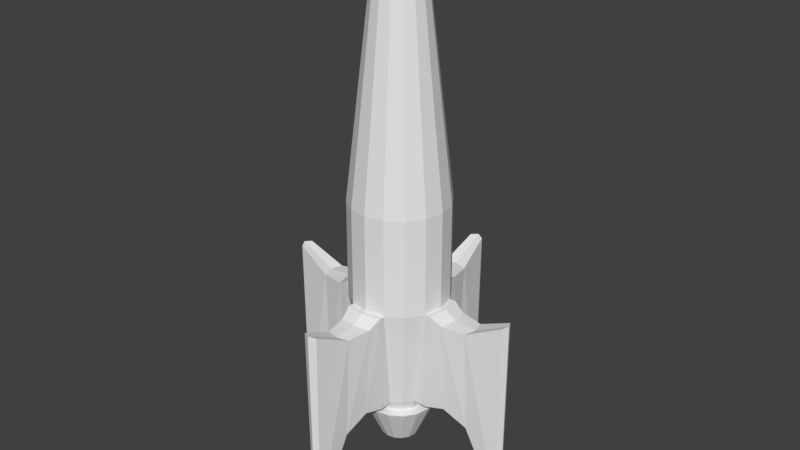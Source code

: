 # Source: Spaceship.blend  (saved by Blender 2.78.0; exported with 4.5.12 LTS)
import bpy
from mathutils import Matrix  # noqa: F401  (used for matrix-valued properties, if any)

bpy.ops.wm.read_factory_settings(use_empty=True)
scene = bpy.context.scene
scene.name = 'Scene'

# ---- collections
col_collection_1 = bpy.data.collections.new('Collection 1'); scene.collection.children.link(col_collection_1)

# ---- world
world_world = bpy.data.worlds.new('World'); scene.world = world_world
world_world.color = (0.05088, 0.05088, 0.05088)
world_world.use_sun_shadow = False
world_world.sun_shadow_jitter_overblur = 0.0
world_world.cycles.sampling_method = 'MANUAL'

# ---- meshes
me_cylinder = bpy.data.meshes.new('Cylinder')
me_cylinder.from_pydata([(0.2965, -0.1228, 0.3707), (0.2269, -0.2269, 0.3707), (0.1228, -0.2965, 0.3707), (0.1581, -0.0655, 1.649), (0.121, -0.121, 1.649), (0.0655, -0.1581, 1.649), (0.158, -0.06546, 1.721), (0.1209, -0.121, 1.721), (0.06546, -0.158, 1.721), (0.07901, -0.03273, 1.892), (0.06047, -0.06048, 1.892), (0.03273, -0.07901, 1.892), (0.1074, -0.4101, -0.3157), (0.06715, -0.4068, -0.9375), (0.07821, -0.5613, -0.3226), (0.04888, -0.5681, -1.016), (0.04601, -0.7952, -0.2057), (0.02876, -0.802, -1.511), (0.1234, -0.3346, -0.2677), (0.07712, -0.2732, -0.9771), (0.1228, -0.2965, -0.2712), (0.2269, -0.2269, -0.2712), (0.2965, -0.1228, -0.2712), (0.07676, -0.1853, -0.9732), (0.1418, -0.1418, -0.9732), (0.1853, -0.07676, -0.9732), (0.4101, -0.1074, -0.3157), (0.4068, -0.06715, -0.9375), (0.5613, -0.07821, -0.3226), (0.5681, -0.04888, -1.016), (0.7952, -0.04601, -0.2057), (0.802, -0.02876, -1.511), (0.3346, -0.1234, -0.2677), (0.2732, -0.07712, -0.9771), (0.06555, -0.1583, -1.048), (0.1211, -0.1211, -1.048), (0.1583, -0.06555, -1.048), (0.04796, -0.1158, -1.309), (0.08862, -0.08862, -1.309), (0.1158, -0.04796, -1.309), (0.09288, -0.2242, -1.048), (0.1716, -0.1716, -1.048), (0.2242, -0.09288, -1.048), (0.0, -0.3209, 0.3707), (0.0, -0.1712, 1.649), (0.0, -0.171, 1.721), (0.0, -0.08552, 1.892), (0.0, -0.4312, -0.3125), (0.0, -0.42, -0.9355), (0.0, -0.5848, -0.3186), (0.0, -0.5828, -1.014), (0.0, -0.8187, -0.1983), (0.0, -0.8167, -1.507), (0.0, -0.359, -0.2659), (0.0, -0.2885, -0.976), (0.0, -0.3209, -0.2712), (0.0, -0.2006, -0.9732), (0.0, -0.1713, -1.048), (0.0, -0.1253, -1.309), (0.0, -0.2427, -1.048), (0.08552, 0.0, 1.892), (0.171, 0.0, 1.721), (0.1712, 0.0, 1.649), (0.3209, 0.0, 0.3707), (0.3209, 0.0, -0.2712), (0.2006, 0.0, -0.9732), (0.4312, 0.0, -0.3125), (0.42, 0.0, -0.9355), (0.5848, 0.0, -0.3186), (0.5828, 0.0, -1.014), (0.8187, 0.0, -0.1983), (0.8167, 0.0, -1.507), (0.359, 0.0, -0.2659), (0.2885, 0.0, -0.976), (0.1713, 0.0, -1.048), (0.1253, 0.0, -1.309), (0.2427, 0.0, -1.048), (0.0, 0.0, -1.309), (0.0, 0.0, 1.892)], [], [(63, 0, 22, 64), (0, 1, 21, 22), (1, 2, 20, 21), (2, 43, 55, 20), (53, 47, 12, 18), (1, 4, 5, 2), (63, 62, 3, 0), (2, 5, 44, 43), (0, 3, 4, 1), (5, 8, 45, 44), (4, 7, 8, 5), (3, 6, 7, 4), (62, 61, 6, 3), (60, 78, 9), (61, 60, 9, 6), (6, 9, 10, 7), (7, 10, 11, 8), (8, 11, 46, 45), (9, 78, 10), (10, 78, 11), (11, 78, 46), (19, 13, 48, 54), (18, 12, 13, 19), (49, 51, 16, 14), (15, 17, 52, 50), (12, 14, 15, 13), (13, 15, 50, 48), (47, 49, 14, 12), (51, 52, 17, 16), (14, 16, 17, 15), (20, 18, 19, 23), (23, 19, 54, 56), (55, 53, 18, 20), (38, 77, 39), (37, 77, 38), (58, 77, 37), (39, 77, 75), (72, 32, 26, 66), (22, 21, 24, 25), (21, 20, 23, 24), (36, 35, 41, 42), (74, 36, 42, 76), (34, 57, 59, 40), (35, 34, 40, 41), (33, 73, 67, 27), (32, 33, 27, 26), (68, 28, 30, 70), (29, 69, 71, 31), (26, 27, 29, 28), (27, 67, 69, 29), (66, 26, 28, 68), (70, 30, 31, 71), (28, 29, 31, 30), (22, 25, 33, 32), (25, 65, 73, 33), (64, 22, 32, 72), (65, 25, 36, 74), (25, 24, 35, 36), (24, 23, 34, 35), (23, 56, 57, 34), (40, 59, 58, 37), (41, 40, 37, 38), (42, 41, 38, 39), (76, 42, 39, 75)])
_uv = me_cylinder.uv_layers.new(name='UVMap')
_uv.uv.foreach_set('vector', [0.3702, 0.5262, 0.3289, 0.5246, 0.33, 0.3126, 0.3718, 0.3129, 0.3289, 0.5246, 0.2878, 0.5239, 0.2884, 0.3131, 0.33, 0.3126, 0.2878, 0.5239, 0.2465, 0.5242, 0.2466, 0.3123, 0.2884, 0.3131, 0.2465, 0.5242, 0.2051, 0.5254, 0.2051, 0.3123, 0.2466, 0.3123, 0.6329, 0.3399, 0.6112, 0.3352, 0.6202, 0.3057, 0.643, 0.31, 0.2878, 0.5239, 0.2857, 0.9485, 0.2635, 0.9489, 0.2465, 0.5242, 0.3702, 0.5262, 0.3301, 0.9507, 0.3079, 0.9492, 0.3289, 0.5246, 0.2465, 0.5242, 0.2635, 0.9489, 0.2414, 0.9503, 0.2051, 0.5254, 0.3289, 0.5246, 0.3079, 0.9492, 0.2857, 0.9485, 0.2878, 0.5239, 0.06723, 0.8093, 0.06874, 0.837, 0.04346, 0.8411, 0.03995, 0.812, 0.09418, 0.8093, 0.09284, 0.836, 0.06874, 0.837, 0.06723, 0.8093, 0.1203, 0.8123, 0.1165, 0.8382, 0.09284, 0.836, 0.09418, 0.8093, 0.145, 0.8169, 0.1401, 0.8434, 0.1165, 0.8382, 0.1203, 0.8123, 0.1134, 0.9087, 0.09014, 0.9326, 0.1022, 0.9033, 0.1401, 0.8434, 0.1134, 0.9087, 0.1022, 0.9033, 0.1165, 0.8382, 0.1165, 0.8382, 0.1022, 0.9033, 0.09067, 0.9015, 0.09284, 0.836, 0.09284, 0.836, 0.09067, 0.9015, 0.07919, 0.903, 0.06874, 0.837, 0.06874, 0.837, 0.07919, 0.903, 0.06803, 0.9078, 0.04346, 0.8411, 0.1022, 0.9033, 0.09014, 0.9326, 0.09067, 0.9015, 0.09067, 0.9015, 0.09014, 0.9326, 0.07919, 0.903, 0.07919, 0.903, 0.09014, 0.9326, 0.06803, 0.9078, 0.6305, 0.1045, 0.5855, 0.1128, 0.5818, 0.0911, 0.6222, 0.08431, 0.643, 0.31, 0.6202, 0.3057, 0.5855, 0.1128, 0.6305, 0.1045, 0.5701, 0.3354, 0.5112, 0.3414, 0.5199, 0.3311, 0.5748, 0.3125, 0.5259, 0.09701, 0.4274, 0.05855, 0.4143, 0.04869, 0.5273, 0.07956, 0.6202, 0.3057, 0.5748, 0.3125, 0.5259, 0.09701, 0.5855, 0.1128, 0.5855, 0.1128, 0.5259, 0.09701, 0.5273, 0.07956, 0.5818, 0.0911, 0.6112, 0.3352, 0.5701, 0.3354, 0.5748, 0.3125, 0.6202, 0.3057, 0.5112, 0.3414, 0.4143, 0.04869, 0.4274, 0.05855, 0.5199, 0.3311, 0.5748, 0.3125, 0.5199, 0.3311, 0.4274, 0.05855, 0.5259, 0.09701, 0.6537, 0.3092, 0.643, 0.31, 0.6305, 0.1045, 0.6554, 0.1013, 0.6554, 0.1013, 0.6305, 0.1045, 0.6222, 0.08431, 0.6474, 0.07973, 0.644, 0.3414, 0.6329, 0.3399, 0.643, 0.31, 0.6537, 0.3092, 0.08604, 0.06522, 0.08767, 0.01738, 0.1037, 0.0635, 0.06858, 0.06223, 0.08767, 0.01738, 0.08604, 0.06522, 0.05172, 0.05424, 0.08767, 0.01738, 0.06858, 0.06223, 0.1037, 0.0635, 0.08767, 0.01738, 0.1218, 0.0566, 0.7173, 0.3429, 0.7074, 0.3129, 0.7303, 0.3088, 0.739, 0.3384, 0.33, 0.3126, 0.2884, 0.3131, 0.289, 0.07794, 0.3151, 0.07667, 0.2884, 0.3131, 0.2466, 0.3123, 0.2631, 0.07648, 0.289, 0.07794, 0.1135, 0.1854, 0.08499, 0.1862, 0.0849, 0.1589, 0.1153, 0.1595, 0.1401, 0.1886, 0.1135, 0.1854, 0.1153, 0.1595, 0.149, 0.1614, 0.05484, 0.188, 0.02329, 0.1923, 0.01433, 0.1584, 0.05305, 0.1582, 0.08499, 0.1862, 0.05484, 0.188, 0.05305, 0.1582, 0.0849, 0.1589, 0.7216, 0.1076, 0.7301, 0.08741, 0.7704, 0.09452, 0.7665, 0.1162, 0.7074, 0.3129, 0.7216, 0.1076, 0.7665, 0.1162, 0.7303, 0.3088, 0.7802, 0.339, 0.7756, 0.316, 0.8303, 0.335, 0.839, 0.3454, 0.8262, 0.1009, 0.825, 0.08341, 0.9382, 0.05343, 0.925, 0.06318, 0.7303, 0.3088, 0.7665, 0.1162, 0.8262, 0.1009, 0.7756, 0.316, 0.7665, 0.1162, 0.7704, 0.09452, 0.825, 0.08341, 0.8262, 0.1009, 0.739, 0.3384, 0.7303, 0.3088, 0.7756, 0.316, 0.7802, 0.339, 0.839, 0.3454, 0.8303, 0.335, 0.925, 0.06318, 0.9382, 0.05343, 0.7756, 0.316, 0.8262, 0.1009, 0.925, 0.06318, 0.8303, 0.335, 0.6967, 0.3121, 0.6967, 0.1042, 0.7216, 0.1076, 0.7074, 0.3129, 0.6967, 0.1042, 0.7049, 0.08263, 0.7301, 0.08741, 0.7216, 0.1076, 0.7062, 0.3443, 0.6967, 0.3121, 0.7074, 0.3129, 0.7173, 0.3429, 0.341, 0.07139, 0.3151, 0.07667, 0.3115, 0.0496, 0.3337, 0.04509, 0.3151, 0.07667, 0.289, 0.07794, 0.289, 0.05106, 0.3115, 0.0496, 0.289, 0.07794, 0.2631, 0.07648, 0.2666, 0.04968, 0.289, 0.05106, 0.2631, 0.07648, 0.2374, 0.0712, 0.2447, 0.04517, 0.2666, 0.04968, 0.05305, 0.1582, 0.01433, 0.1584, 0.05172, 0.05424, 0.06858, 0.06223, 0.0849, 0.1589, 0.05305, 0.1582, 0.06858, 0.06223, 0.08604, 0.06522, 0.1153, 0.1595, 0.0849, 0.1589, 0.08604, 0.06522, 0.1037, 0.0635, 0.149, 0.1614, 0.1153, 0.1595, 0.1037, 0.0635, 0.1218, 0.0566])
_ca = me_cylinder.color_attributes.new('Col', 'BYTE_COLOR', 'CORNER')
_ca.data.foreach_set('color', [1.0, 1.0, 1.0, 1.0, 1.0, 1.0, 1.0, 1.0, 1.0, 1.0, 1.0, 1.0, 1.0, 1.0, 1.0, 1.0, 1.0, 1.0, 1.0, 1.0, 1.0, 1.0, 1.0, 1.0, 1.0, 1.0, 1.0, 1.0, 1.0, 1.0, 1.0, 1.0, 1.0, 1.0, 1.0, 1.0, 1.0, 1.0, 1.0, 1.0, 1.0, 1.0, 1.0, 1.0, 1.0, 1.0, 1.0, 1.0, 1.0, 1.0, 1.0, 1.0, 1.0, 1.0, 1.0, 1.0, 1.0, 1.0, 1.0, 1.0, 1.0, 1.0, 1.0, 1.0, 1.0, 1.0, 1.0, 1.0, 1.0, 1.0, 1.0, 1.0, 1.0, 1.0, 1.0, 1.0, 1.0, 1.0, 1.0, 1.0, 1.0, 1.0, 1.0, 1.0, 1.0, 1.0, 1.0, 1.0, 1.0, 1.0, 1.0, 1.0, 1.0, 1.0, 1.0, 1.0, 1.0, 1.0, 1.0, 1.0, 1.0, 1.0, 1.0, 1.0, 1.0, 1.0, 1.0, 1.0, 1.0, 1.0, 1.0, 1.0, 1.0, 1.0, 1.0, 1.0, 1.0, 1.0, 1.0, 1.0, 1.0, 1.0, 1.0, 1.0, 1.0, 1.0, 1.0, 1.0, 1.0, 1.0, 1.0, 1.0, 1.0, 1.0, 1.0, 1.0, 1.0, 1.0, 1.0, 1.0, 1.0, 1.0, 1.0, 1.0, 1.0, 1.0, 1.0, 1.0, 1.0, 1.0, 1.0, 1.0, 1.0, 1.0, 1.0, 1.0, 1.0, 1.0, 1.0, 1.0, 1.0, 1.0, 1.0, 1.0, 1.0, 1.0, 1.0, 1.0, 1.0, 1.0, 1.0, 1.0, 1.0, 1.0, 1.0, 1.0, 1.0, 1.0, 1.0, 1.0, 1.0, 1.0, 1.0, 1.0, 1.0, 1.0, 1.0, 1.0, 1.0, 1.0, 1.0, 1.0, 1.0, 1.0, 1.0, 1.0, 1.0, 1.0, 1.0, 1.0, 1.0, 1.0, 1.0, 1.0, 1.0, 1.0, 1.0, 1.0, 1.0, 1.0, 1.0, 1.0, 1.0, 1.0, 1.0, 1.0, 1.0, 1.0, 1.0, 1.0, 1.0, 1.0, 1.0, 1.0, 1.0, 1.0, 1.0, 1.0, 1.0, 1.0, 1.0, 1.0, 1.0, 1.0, 1.0, 1.0, 1.0, 1.0, 1.0, 1.0, 1.0, 1.0, 1.0, 1.0, 1.0, 1.0, 1.0, 1.0, 1.0, 1.0, 1.0, 1.0, 1.0, 1.0, 1.0, 1.0, 1.0, 1.0, 1.0, 1.0, 1.0, 1.0, 1.0, 1.0, 1.0, 1.0, 1.0, 1.0, 1.0, 1.0, 1.0, 1.0, 1.0, 1.0, 1.0, 1.0, 1.0, 1.0, 1.0, 1.0, 1.0, 1.0, 1.0, 1.0, 1.0, 1.0, 1.0, 1.0, 1.0, 1.0, 1.0, 1.0, 1.0, 1.0, 1.0, 1.0, 1.0, 1.0, 1.0, 1.0, 1.0, 1.0, 1.0, 1.0, 1.0, 1.0, 1.0, 1.0, 1.0, 1.0, 1.0, 1.0, 1.0, 1.0, 1.0, 1.0, 1.0, 1.0, 1.0, 1.0, 1.0, 1.0, 1.0, 1.0, 1.0, 1.0, 1.0, 1.0, 1.0, 1.0, 1.0, 1.0, 1.0, 1.0, 1.0, 1.0, 1.0, 1.0, 1.0, 1.0, 1.0, 1.0, 1.0, 1.0, 1.0, 1.0, 1.0, 1.0, 1.0, 1.0, 1.0, 1.0, 1.0, 1.0, 1.0, 1.0, 1.0, 1.0, 1.0, 1.0, 1.0, 1.0, 1.0, 1.0, 1.0, 1.0, 1.0, 1.0, 1.0, 1.0, 1.0, 1.0, 1.0, 1.0, 1.0, 1.0, 1.0, 1.0, 1.0, 1.0, 1.0, 1.0, 1.0, 1.0, 1.0, 1.0, 1.0, 1.0, 1.0, 1.0, 1.0, 1.0, 1.0, 1.0, 1.0, 1.0, 1.0, 1.0, 1.0, 1.0, 1.0, 1.0, 1.0, 1.0, 1.0, 1.0, 1.0, 1.0, 1.0, 1.0, 1.0, 1.0, 1.0, 1.0, 1.0, 1.0, 1.0, 1.0, 1.0, 1.0, 1.0, 1.0, 1.0, 1.0, 1.0, 1.0, 1.0, 1.0, 1.0, 1.0, 1.0, 1.0, 1.0, 1.0, 1.0, 1.0, 1.0, 1.0, 1.0, 1.0, 1.0, 1.0, 1.0, 1.0, 1.0, 1.0, 1.0, 1.0, 1.0, 1.0, 1.0, 1.0, 1.0, 1.0, 1.0, 1.0, 1.0, 1.0, 1.0, 1.0, 1.0, 1.0, 1.0, 1.0, 1.0, 1.0, 1.0, 1.0, 1.0, 1.0, 1.0, 1.0, 1.0, 1.0, 1.0, 1.0, 1.0, 1.0, 1.0, 1.0, 1.0, 1.0, 1.0, 1.0, 1.0, 1.0, 1.0, 1.0, 1.0, 1.0, 1.0, 1.0, 1.0, 1.0, 1.0, 1.0, 1.0, 1.0, 1.0, 1.0, 1.0, 1.0, 1.0, 1.0, 1.0, 1.0, 1.0, 1.0, 1.0, 1.0, 1.0, 1.0, 1.0, 1.0, 1.0, 1.0, 1.0, 1.0, 1.0, 1.0, 1.0, 1.0, 1.0, 1.0, 1.0, 1.0, 1.0, 1.0, 1.0, 1.0, 1.0, 1.0, 1.0, 1.0, 1.0, 1.0, 1.0, 1.0, 1.0, 1.0, 1.0, 1.0, 1.0, 1.0, 1.0, 1.0, 1.0, 1.0, 1.0, 1.0, 1.0, 1.0, 1.0, 1.0, 1.0, 1.0, 1.0, 1.0, 1.0, 1.0, 1.0, 1.0, 1.0, 1.0, 1.0, 1.0, 1.0, 1.0, 1.0, 1.0, 1.0, 1.0, 1.0, 1.0, 1.0, 1.0, 1.0, 1.0, 1.0, 1.0, 1.0, 1.0, 1.0, 1.0, 1.0, 1.0, 1.0, 1.0, 1.0, 1.0, 1.0, 1.0, 1.0, 1.0, 1.0, 1.0, 1.0, 1.0, 1.0, 1.0, 1.0, 1.0, 1.0, 1.0, 1.0, 1.0, 1.0, 1.0, 1.0, 1.0, 1.0, 1.0, 1.0, 1.0, 1.0, 1.0, 1.0, 1.0, 1.0, 1.0, 1.0, 1.0, 1.0, 1.0, 1.0, 1.0, 1.0, 1.0, 1.0, 1.0, 1.0, 1.0, 1.0, 1.0, 1.0, 1.0, 1.0, 1.0, 1.0, 1.0, 1.0, 1.0, 1.0, 1.0, 1.0, 1.0, 1.0, 1.0, 1.0, 1.0, 1.0, 1.0, 1.0, 1.0, 1.0, 1.0, 1.0, 1.0, 1.0, 1.0, 1.0, 1.0, 1.0, 1.0, 1.0, 1.0, 1.0, 1.0, 1.0, 1.0, 1.0, 1.0, 1.0, 1.0, 1.0, 1.0, 1.0, 1.0, 1.0, 1.0, 1.0, 1.0, 1.0, 1.0, 1.0, 1.0, 1.0, 1.0, 1.0, 1.0, 1.0, 1.0, 1.0, 1.0, 1.0, 1.0, 1.0, 1.0, 1.0, 1.0, 1.0, 1.0, 1.0, 1.0, 1.0, 1.0, 1.0, 1.0, 1.0, 1.0, 1.0, 1.0, 1.0, 1.0, 1.0, 1.0, 1.0, 1.0, 1.0, 1.0, 1.0, 1.0, 1.0, 1.0, 1.0, 1.0, 1.0, 1.0, 1.0, 1.0, 1.0, 1.0, 1.0, 1.0, 1.0, 1.0, 1.0, 1.0, 1.0, 1.0, 1.0, 1.0, 1.0, 1.0, 1.0, 1.0, 1.0, 1.0, 1.0, 1.0, 1.0, 1.0, 1.0, 1.0, 1.0, 1.0, 1.0, 1.0, 1.0, 1.0, 1.0, 1.0, 1.0, 1.0, 1.0, 1.0, 1.0, 1.0, 1.0, 1.0, 1.0, 1.0, 1.0, 1.0, 1.0, 1.0, 1.0, 1.0, 1.0, 1.0, 1.0, 1.0, 1.0, 1.0, 1.0, 1.0, 1.0, 1.0, 1.0, 1.0, 1.0, 1.0, 1.0, 1.0, 1.0, 1.0, 1.0, 1.0, 1.0, 1.0, 1.0, 1.0, 1.0, 1.0, 1.0, 1.0, 1.0, 1.0, 1.0, 1.0, 1.0, 1.0, 1.0, 1.0, 1.0, 1.0, 1.0, 1.0, 1.0, 1.0, 1.0, 1.0, 1.0, 1.0, 1.0, 1.0, 1.0, 1.0, 1.0, 1.0, 1.0, 1.0, 1.0, 1.0, 1.0, 1.0, 1.0, 1.0, 1.0, 1.0, 1.0, 1.0, 1.0, 1.0, 1.0, 1.0, 1.0, 1.0, 1.0, 1.0, 1.0, 1.0, 1.0, 1.0, 1.0, 1.0, 1.0, 1.0, 1.0, 1.0, 1.0, 1.0, 1.0, 1.0, 1.0, 1.0, 1.0, 1.0, 1.0, 1.0, 1.0, 1.0, 1.0, 1.0, 1.0, 1.0, 1.0, 1.0, 1.0, 1.0, 1.0, 1.0, 1.0, 1.0, 1.0, 1.0, 1.0, 1.0, 1.0, 1.0, 1.0, 1.0, 1.0, 1.0, 1.0, 1.0, 1.0, 1.0, 1.0, 1.0, 1.0, 1.0, 1.0, 1.0, 1.0, 1.0, 1.0, 1.0, 1.0, 1.0, 1.0, 1.0, 1.0, 1.0, 1.0, 1.0, 1.0, 1.0, 1.0, 1.0, 1.0, 1.0, 1.0, 1.0, 1.0, 1.0, 1.0, 1.0, 1.0, 1.0, 1.0, 1.0, 1.0, 1.0, 1.0, 1.0, 1.0, 1.0, 1.0, 1.0, 1.0, 1.0, 1.0, 1.0, 1.0, 1.0, 1.0, 1.0, 1.0, 1.0, 1.0, 1.0, 1.0, 1.0, 1.0, 1.0, 1.0, 1.0, 1.0, 1.0, 1.0, 1.0, 1.0, 1.0, 1.0, 1.0, 1.0, 1.0, 1.0, 1.0, 1.0, 1.0, 1.0, 1.0, 1.0, 1.0, 1.0, 1.0, 1.0, 1.0, 1.0, 1.0, 1.0, 1.0, 1.0, 1.0, 1.0, 1.0, 1.0, 1.0, 1.0, 1.0])
me_cylinder.use_remesh_preserve_volume = False
me_cylinder.use_remesh_preserve_attributes = False
me_cylinder.use_mirror_vertex_groups = False
me_cylinder.update()

# ---- objects
ob_cylinder = bpy.data.objects.new('Cylinder', me_cylinder)

# ---- transforms, parenting, visibility, modifiers, constraints
ob_cylinder.location = (0.0, 0.0, 0.0)
ob_cylinder.lineart.crease_threshold = 0.0
_m = ob_cylinder.modifiers.new('Mirror', 'MIRROR')
_m.use_axis = (True, True, False)

# ---- collection membership
col_collection_1.objects.link(ob_cylinder)

# ---- scene / render settings (as saved in the file)
scene.frame_start = 1; scene.frame_end = 250; scene.frame_set(1)
scene.render.engine = 'BLENDER_EEVEE_NEXT'
scene.render.resolution_percentage = 50
scene.render.dither_intensity = 0.0
scene.cycles.use_denoising = False
scene.cycles.samples = 128
scene.cycles.sampling_pattern = 'TABULATED_SOBOL'
scene.cycles.light_sampling_threshold = 0.0
scene.cycles.use_adaptive_sampling = False
scene.cycles.use_light_tree = False
scene.cycles.blur_glossy = 0.0
scene.cycles.sample_clamp_indirect = 0.0
scene.view_settings.view_transform = 'Standard'
bpy.context.view_layer.update()

# ---- added for rendering (the .blend has no active camera and no usable light): camera, sun
cam_auto = bpy.data.cameras.new('AutoCamera')
cam_auto.lens = 50.0
cam_auto.sensor_width = 36.0
cam_auto.clip_end = 1000.0
ob_auto_camera = bpy.data.objects.new('AutoCamera', cam_auto)
scene.collection.objects.link(ob_auto_camera)
ob_auto_camera.location = (3.80833, -4.57, 3.23677)
ob_auto_camera.rotation_euler = (1.09748, -7.21219e-08, 0.694738)
scene.camera = ob_auto_camera
light_auto_sun = bpy.data.lights.new('AutoSun', 'SUN')
light_auto_sun.energy = 3.0
light_auto_sun.angle = 0.0523599
ob_auto_sun = bpy.data.objects.new('AutoSun', light_auto_sun)
scene.collection.objects.link(ob_auto_sun)
ob_auto_sun.rotation_euler = (0.872665, 0.174533, 0.523599)
bpy.context.view_layer.update()
